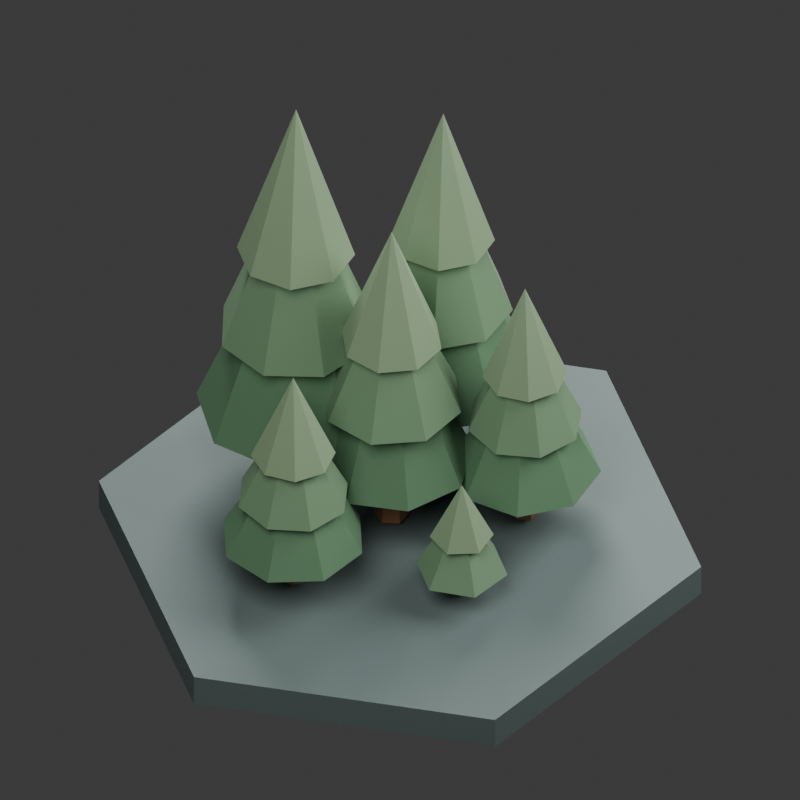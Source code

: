 # Source: pine_trees.blend  (saved by Blender 5.0.119; exported with 4.5.12 LTS)
import bpy
from mathutils import Matrix  # noqa: F401  (used for matrix-valued properties, if any)

bpy.ops.wm.read_factory_settings(use_empty=True)
scene = bpy.context.scene
scene.name = 'Scene'

# ---- collections
col_collection = bpy.data.collections.new('Collection'); scene.collection.children.link(col_collection)

# ---- materials (node trees are filled in below, after node groups)
mat_bark = bpy.data.materials.new('Bark')
mat_bark.diffuse_color = (0.2392, 0.1129, 0.05481, 1.0)
mat_pine = bpy.data.materials.new('Pine')
mat_pine.diffuse_color = (0.0648, 0.1441, 0.07227, 1.0)
mat_pine_light = bpy.data.materials.new('Pine light')
mat_pine_light.diffuse_color = (0.1048, 0.1855, 0.09981, 1.0)
mat_pine_top = bpy.data.materials.new('Pine top')
mat_pine_top.diffuse_color = (0.1564, 0.2332, 0.1326, 1.0)
mat_preview_ground = bpy.data.materials.new('Preview ground')
mat_preview_ground.diffuse_color = (0.075, 0.105, 0.1, 1.0)

# ---- material node trees
mat_bark.use_nodes = True; mat_bark.node_tree.nodes.clear()
_N = mat_bark.node_tree.nodes; _L = mat_bark.node_tree.links
n0 = _N.new('ShaderNodeBsdfPrincipled'); n0.name = 'Principled BSDF'; n0.location = (-200, 100)
n0.inputs[0].default_value = (0.2392, 0.1129, 0.05481, 1.0)
n0.inputs[2].default_value = 0.78
n1 = _N.new('ShaderNodeOutputMaterial'); n1.name = 'Material Output'; n1.location = (200, 100)
_L.new(n0.outputs[0], n1.inputs[0])
n1.is_active_output = True
mat_pine.use_nodes = True; mat_pine.node_tree.nodes.clear()
_N = mat_pine.node_tree.nodes; _L = mat_pine.node_tree.links
n0 = _N.new('ShaderNodeBsdfPrincipled'); n0.name = 'Principled BSDF'; n0.location = (-200, 100)
n0.inputs[0].default_value = (0.0648, 0.1441, 0.07227, 1.0)
n0.inputs[2].default_value = 0.78
n1 = _N.new('ShaderNodeOutputMaterial'); n1.name = 'Material Output'; n1.location = (200, 100)
_L.new(n0.outputs[0], n1.inputs[0])
n1.is_active_output = True
mat_pine_light.use_nodes = True; mat_pine_light.node_tree.nodes.clear()
_N = mat_pine_light.node_tree.nodes; _L = mat_pine_light.node_tree.links
n0 = _N.new('ShaderNodeBsdfPrincipled'); n0.name = 'Principled BSDF'; n0.location = (-200, 100)
n0.inputs[0].default_value = (0.1048, 0.1855, 0.09981, 1.0)
n0.inputs[2].default_value = 0.78
n1 = _N.new('ShaderNodeOutputMaterial'); n1.name = 'Material Output'; n1.location = (200, 100)
_L.new(n0.outputs[0], n1.inputs[0])
n1.is_active_output = True
mat_pine_top.use_nodes = True; mat_pine_top.node_tree.nodes.clear()
_N = mat_pine_top.node_tree.nodes; _L = mat_pine_top.node_tree.links
n0 = _N.new('ShaderNodeBsdfPrincipled'); n0.name = 'Principled BSDF'; n0.location = (-200, 100)
n0.inputs[0].default_value = (0.1564, 0.2332, 0.1326, 1.0)
n0.inputs[2].default_value = 0.78
n1 = _N.new('ShaderNodeOutputMaterial'); n1.name = 'Material Output'; n1.location = (200, 100)
_L.new(n0.outputs[0], n1.inputs[0])
n1.is_active_output = True
mat_preview_ground.use_nodes = True; mat_preview_ground.node_tree.nodes.clear()
_N = mat_preview_ground.node_tree.nodes; _L = mat_preview_ground.node_tree.links
n0 = _N.new('ShaderNodeBsdfPrincipled'); n0.name = 'Principled BSDF'; n0.location = (-200, 100)
n0.inputs[0].default_value = (0.075, 0.105, 0.1, 1.0)
n0.inputs[2].default_value = 0.78
n1 = _N.new('ShaderNodeOutputMaterial'); n1.name = 'Material Output'; n1.location = (200, 100)
_L.new(n0.outputs[0], n1.inputs[0])
n1.is_active_output = True

# ---- world
world_world = bpy.data.worlds.new('World'); scene.world = world_world
world_world.use_nodes = True; world_world.node_tree.nodes.clear()
_N = world_world.node_tree.nodes; _L = world_world.node_tree.links
n0 = _N.new('ShaderNodeOutputWorld'); n0.name = 'World Output'; n0.location = (200, 100)
n1 = _N.new('ShaderNodeBackground'); n1.name = 'Background'; n1.location = (-200, 100)
n1.inputs[0].default_value = (0.05088, 0.05088, 0.05088, 1.0)
_L.new(n1.outputs[0], n0.inputs[0])
n0.is_active_output = True
world_world.color = (0.25, 0.25, 0.25)
world_world.sun_shadow_jitter_overblur = 0.0

# ---- cameras
cam_camera_001 = bpy.data.cameras.new('Camera.001')
cam_camera_001.type = 'ORTHO'
cam_camera_001.ortho_scale = 3.0

# ---- lights
light_area = bpy.data.lights.new('Area', 'AREA')
light_area.energy = 650.0
light_area.shape = 'DISK'
light_area.size = 5.0
light_area.size_y = 1.0
light_area_001 = bpy.data.lights.new('Area.001', 'AREA')
light_area_001.energy = 400.0
light_area_001.shape = 'DISK'
light_area_001.size = 4.0
light_area_001.size_y = 1.0
light_area_002 = bpy.data.lights.new('Area.002', 'AREA')
light_area_002.energy = 700.0
light_area_002.shape = 'DISK'
light_area_002.size = 3.0
light_area_002.size_y = 1.0

# ---- meshes
me_cone = bpy.data.meshes.new('Cone')
me_cone.from_pydata([(0.0, 0.076, -0.226), (0.0, 0.057, 0.226), (0.06582, 0.038, -0.226), (0.04936, 0.0285, 0.226), (0.06582, -0.038, -0.226), (0.04936, -0.0285, 0.226), (0.0, -0.076, -0.226), (0.0, -0.057, 0.226), (-0.06582, -0.038, -0.226), (-0.04936, -0.0285, 0.226), (-0.06582, 0.038, -0.226), (-0.04936, 0.0285, 0.226), (0.5301, 0.2994, -0.226), (0.5365, 0.2831, 0.178), (0.5993, 0.2889, -0.226), (0.5884, 0.2752, 0.178), (0.6249, 0.2238, -0.226), (0.6076, 0.2264, 0.178), (0.5812, 0.169, -0.226), (0.5748, 0.1853, 0.178), (0.512, 0.1795, -0.226), (0.5229, 0.1931, 0.178), (0.4864, 0.2446, -0.226), (0.5037, 0.242, 0.178), (0.2901, -0.2004, -0.226), (0.3066, -0.2014, 0.138), (0.3263, -0.1452, -0.226), (0.3337, -0.1599, 0.138), (0.3921, -0.1489, -0.226), (0.3831, -0.1627, 0.138), (0.4219, -0.2078, -0.226), (0.4054, -0.2069, 0.138), (0.3857, -0.2631, -0.226), (0.3783, -0.2483, 0.138), (0.3198, -0.2594, -0.226), (0.3289, -0.2455, 0.138), (0.8782, -0.25, -0.226), (0.8726, -0.2366, 0.078), (0.8207, -0.2425, -0.226), (0.8295, -0.231, 0.078), (0.7984, -0.1889, -0.226), (0.8128, -0.1908, 0.078), (0.8337, -0.1429, -0.226), (0.8393, -0.1563, 0.078), (0.8912, -0.1504, -0.226), (0.8824, -0.1619, 0.078), (0.9134, -0.204, -0.226), (0.8991, -0.2021, 0.078), (-0.01471, -0.4961, -0.226), (-0.01571, -0.5096, 0.054), (0.02992, -0.5265, -0.226), (0.01776, -0.5324, 0.054), (0.0259, -0.5804, -0.226), (0.01475, -0.5728, 0.054), (-0.02274, -0.6038, -0.226), (-0.02174, -0.5903, 0.054), (-0.06737, -0.5734, -0.226), (-0.05521, -0.5675, 0.054), (-0.06335, -0.5196, -0.226), (-0.0522, -0.5272, 0.054), (0.6424, -0.6119, -0.226), (0.6348, -0.6158, -0.042), (0.6407, -0.6458, -0.226), (0.6336, -0.6412, -0.042), (0.6105, -0.6614, -0.226), (0.6109, -0.6529, -0.042), (0.5819, -0.643, -0.226), (0.5895, -0.6391, -0.042), (0.5835, -0.6091, -0.226), (0.5907, -0.6137, -0.042), (0.6138, -0.5935, -0.226), (0.6134, -0.602, -0.042)], [], [(0, 1, 3, 2), (2, 3, 5, 4), (4, 5, 7, 6), (6, 7, 9, 8), (3, 1, 11, 9, 7, 5), (8, 9, 11, 10), (10, 11, 1, 0), (0, 2, 4, 6, 8, 10), (12, 13, 15, 14), (14, 15, 17, 16), (16, 17, 19, 18), (18, 19, 21, 20), (15, 13, 23, 21, 19, 17), (20, 21, 23, 22), (22, 23, 13, 12), (12, 14, 16, 18, 20, 22), (24, 25, 27, 26), (26, 27, 29, 28), (28, 29, 31, 30), (30, 31, 33, 32), (27, 25, 35, 33, 31, 29), (32, 33, 35, 34), (34, 35, 25, 24), (24, 26, 28, 30, 32, 34), (36, 37, 39, 38), (38, 39, 41, 40), (40, 41, 43, 42), (42, 43, 45, 44), (39, 37, 47, 45, 43, 41), (44, 45, 47, 46), (46, 47, 37, 36), (36, 38, 40, 42, 44, 46), (48, 49, 51, 50), (50, 51, 53, 52), (52, 53, 55, 54), (54, 55, 57, 56), (51, 49, 59, 57, 55, 53), (56, 57, 59, 58), (58, 59, 49, 48), (48, 50, 52, 54, 56, 58), (60, 61, 63, 62), (62, 63, 65, 64), (64, 65, 67, 66), (66, 67, 69, 68), (63, 61, 71, 69, 67, 65), (68, 69, 71, 70), (70, 71, 61, 60), (60, 62, 64, 66, 68, 70)])
_uv = me_cone.uv_layers.new(name='UVMap')
_uv.uv.foreach_set('vector', [1.0, 0.5, 1.0, 1.0, 0.8333, 1.0, 0.8333, 0.5, 0.8333, 0.5, 0.8333, 1.0, 0.6667, 1.0, 0.6667, 0.5, 0.6667, 0.5, 0.6667, 1.0, 0.5, 1.0, 0.5, 0.5, 0.5, 0.5, 0.5, 1.0, 0.3333, 1.0, 0.3333, 0.5, 0.4578, 0.37, 0.25, 0.49, 0.04215, 0.37, 0.04215, 0.13, 0.25, 0.01, 0.4578, 0.13, 0.3333, 0.5, 0.3333, 1.0, 0.1667, 1.0, 0.1667, 0.5, 0.1667, 0.5, 0.1667, 1.0, -8.941e-08, 1.0, -8.941e-08, 0.5, 0.75, 0.49, 0.9578, 0.37, 0.9578, 0.13, 0.75, 0.01, 0.5422, 0.13, 0.5422, 0.37, 1.0, 0.5, 1.0, 1.0, 0.8333, 1.0, 0.8333, 0.5, 0.8333, 0.5, 0.8333, 1.0, 0.6667, 1.0, 0.6667, 0.5, 0.6667, 0.5, 0.6667, 1.0, 0.5, 1.0, 0.5, 0.5, 0.5, 0.5, 0.5, 1.0, 0.3333, 1.0, 0.3333, 0.5, 0.4578, 0.37, 0.25, 0.49, 0.04215, 0.37, 0.04215, 0.13, 0.25, 0.01, 0.4578, 0.13, 0.3333, 0.5, 0.3333, 1.0, 0.1667, 1.0, 0.1667, 0.5, 0.1667, 0.5, 0.1667, 1.0, -8.941e-08, 1.0, -8.941e-08, 0.5, 0.75, 0.49, 0.9578, 0.37, 0.9578, 0.13, 0.75, 0.01, 0.5422, 0.13, 0.5422, 0.37, 1.0, 0.5, 1.0, 1.0, 0.8333, 1.0, 0.8333, 0.5, 0.8333, 0.5, 0.8333, 1.0, 0.6667, 1.0, 0.6667, 0.5, 0.6667, 0.5, 0.6667, 1.0, 0.5, 1.0, 0.5, 0.5, 0.5, 0.5, 0.5, 1.0, 0.3333, 1.0, 0.3333, 0.5, 0.4578, 0.37, 0.25, 0.49, 0.04215, 0.37, 0.04215, 0.13, 0.25, 0.01, 0.4578, 0.13, 0.3333, 0.5, 0.3333, 1.0, 0.1667, 1.0, 0.1667, 0.5, 0.1667, 0.5, 0.1667, 1.0, -8.941e-08, 1.0, -8.941e-08, 0.5, 0.75, 0.49, 0.9578, 0.37, 0.9578, 0.13, 0.75, 0.01, 0.5422, 0.13, 0.5422, 0.37, 1.0, 0.5, 1.0, 1.0, 0.8333, 1.0, 0.8333, 0.5, 0.8333, 0.5, 0.8333, 1.0, 0.6667, 1.0, 0.6667, 0.5, 0.6667, 0.5, 0.6667, 1.0, 0.5, 1.0, 0.5, 0.5, 0.5, 0.5, 0.5, 1.0, 0.3333, 1.0, 0.3333, 0.5, 0.4578, 0.37, 0.25, 0.49, 0.04215, 0.37, 0.04215, 0.13, 0.25, 0.01, 0.4578, 0.13, 0.3333, 0.5, 0.3333, 1.0, 0.1667, 1.0, 0.1667, 0.5, 0.1667, 0.5, 0.1667, 1.0, -8.941e-08, 1.0, -8.941e-08, 0.5, 0.75, 0.49, 0.9578, 0.37, 0.9578, 0.13, 0.75, 0.01, 0.5422, 0.13, 0.5422, 0.37, 1.0, 0.5, 1.0, 1.0, 0.8333, 1.0, 0.8333, 0.5, 0.8333, 0.5, 0.8333, 1.0, 0.6667, 1.0, 0.6667, 0.5, 0.6667, 0.5, 0.6667, 1.0, 0.5, 1.0, 0.5, 0.5, 0.5, 0.5, 0.5, 1.0, 0.3333, 1.0, 0.3333, 0.5, 0.4578, 0.37, 0.25, 0.49, 0.04215, 0.37, 0.04215, 0.13, 0.25, 0.01, 0.4578, 0.13, 0.3333, 0.5, 0.3333, 1.0, 0.1667, 1.0, 0.1667, 0.5, 0.1667, 0.5, 0.1667, 1.0, -8.941e-08, 1.0, -8.941e-08, 0.5, 0.75, 0.49, 0.9578, 0.37, 0.9578, 0.13, 0.75, 0.01, 0.5422, 0.13, 0.5422, 0.37, 1.0, 0.5, 1.0, 1.0, 0.8333, 1.0, 0.8333, 0.5, 0.8333, 0.5, 0.8333, 1.0, 0.6667, 1.0, 0.6667, 0.5, 0.6667, 0.5, 0.6667, 1.0, 0.5, 1.0, 0.5, 0.5, 0.5, 0.5, 0.5, 1.0, 0.3333, 1.0, 0.3333, 0.5, 0.4578, 0.37, 0.25, 0.49, 0.04215, 0.37, 0.04215, 0.13, 0.25, 0.01, 0.4578, 0.13, 0.3333, 0.5, 0.3333, 1.0, 0.1667, 1.0, 0.1667, 0.5, 0.1667, 0.5, 0.1667, 1.0, -8.941e-08, 1.0, -8.941e-08, 0.5, 0.75, 0.49, 0.9578, 0.37, 0.9578, 0.13, 0.75, 0.01, 0.5422, 0.13, 0.5422, 0.37])
me_cone.materials.append(mat_bark)
me_cone.update()
me_cone_001 = bpy.data.meshes.new('Cone.001')
me_cone_001.from_pydata([(0.0, 0.3785, -0.496), (0.2676, 0.2676, -0.496), (0.3785, 0.0, -0.496), (0.2676, -0.2676, -0.496), (0.0, -0.3785, -0.496), (-0.2676, -0.2676, -0.496), (-0.3785, 0.0, -0.496), (-0.2676, 0.2676, -0.496), (0.0, 0.0, 0.496), (-0.248, -0.09005, -0.544), (-0.155, -0.3421, -0.544), (-0.2674, -0.5861, -0.544), (-0.5195, -0.6791, -0.544), (-0.7635, -0.5667, -0.544), (-0.8565, -0.3146, -0.544), (-0.7441, -0.07061, -0.544), (-0.492, 0.02241, -0.544), (-0.5057, -0.3284, 0.32), (-0.4974, 0.4294, -0.584), (-0.259, 0.4226, -0.584), (-0.09524, 0.2493, -0.584), (-0.102, 0.01091, -0.584), (-0.2753, -0.1529, -0.584), (-0.5137, -0.1461, -0.584), (-0.6775, 0.02725, -0.584), (-0.6707, 0.2656, -0.584), (-0.3864, 0.1383, 0.1733), (-1.094, 0.2326, -0.644), (-0.8958, 0.33, -0.644), (-0.6872, 0.259, -0.644), (-0.5898, 0.06135, -0.644), (-0.6608, -0.1473, -0.644), (-0.8584, -0.2447, -0.644), (-1.067, -0.1737, -0.644), (-1.164, 0.02397, -0.644), (-0.8771, 0.04266, -0.04667), (0.07692, 0.3158, -0.668), (-0.1304, 0.273, -0.668), (-0.3072, 0.3893, -0.668), (-0.35, 0.5966, -0.668), (-0.2337, 0.7735, -0.668), (-0.02643, 0.8163, -0.668), (0.1504, 0.7, -0.668), (0.1932, 0.4927, -0.668), (-0.0784, 0.5447, -0.1347)], [], [(0, 8, 1), (1, 8, 2), (2, 8, 3), (3, 8, 4), (4, 8, 5), (5, 8, 6), (0, 1, 2, 3, 4, 5, 6, 7), (6, 8, 7), (7, 8, 0), (9, 17, 10), (10, 17, 11), (11, 17, 12), (12, 17, 13), (13, 17, 14), (14, 17, 15), (9, 10, 11, 12, 13, 14, 15, 16), (15, 17, 16), (16, 17, 9), (18, 26, 19), (19, 26, 20), (20, 26, 21), (21, 26, 22), (22, 26, 23), (23, 26, 24), (18, 19, 20, 21, 22, 23, 24, 25), (24, 26, 25), (25, 26, 18), (27, 35, 28), (28, 35, 29), (29, 35, 30), (30, 35, 31), (31, 35, 32), (32, 35, 33), (27, 28, 29, 30, 31, 32, 33, 34), (33, 35, 34), (34, 35, 27), (36, 44, 37), (37, 44, 38), (38, 44, 39), (39, 44, 40), (40, 44, 41), (41, 44, 42), (36, 37, 38, 39, 40, 41, 42, 43), (42, 44, 43), (43, 44, 36)])
_uv = me_cone_001.uv_layers.new(name='UVMap')
_uv.uv.foreach_set('vector', [0.25, 0.49, 0.25, 0.25, 0.4197, 0.4197, 0.4197, 0.4197, 0.25, 0.25, 0.49, 0.25, 0.49, 0.25, 0.25, 0.25, 0.4197, 0.08029, 0.4197, 0.08029, 0.25, 0.25, 0.25, 0.01, 0.25, 0.01, 0.25, 0.25, 0.08029, 0.08029, 0.08029, 0.08029, 0.25, 0.25, 0.01, 0.25, 0.75, 0.49, 0.9197, 0.4197, 0.99, 0.25, 0.9197, 0.08029, 0.75, 0.01, 0.5803, 0.08029, 0.51, 0.25, 0.5803, 0.4197, 0.01, 0.25, 0.25, 0.25, 0.08029, 0.4197, 0.08029, 0.4197, 0.25, 0.25, 0.25, 0.49, 0.25, 0.49, 0.25, 0.25, 0.4197, 0.4197, 0.4197, 0.4197, 0.25, 0.25, 0.49, 0.25, 0.49, 0.25, 0.25, 0.25, 0.4197, 0.08029, 0.4197, 0.08029, 0.25, 0.25, 0.25, 0.01, 0.25, 0.01, 0.25, 0.25, 0.08029, 0.08029, 0.08029, 0.08029, 0.25, 0.25, 0.01, 0.25, 0.75, 0.49, 0.9197, 0.4197, 0.99, 0.25, 0.9197, 0.08029, 0.75, 0.01, 0.5803, 0.08029, 0.51, 0.25, 0.5803, 0.4197, 0.01, 0.25, 0.25, 0.25, 0.08029, 0.4197, 0.08029, 0.4197, 0.25, 0.25, 0.25, 0.49, 0.25, 0.49, 0.25, 0.25, 0.4197, 0.4197, 0.4197, 0.4197, 0.25, 0.25, 0.49, 0.25, 0.49, 0.25, 0.25, 0.25, 0.4197, 0.08029, 0.4197, 0.08029, 0.25, 0.25, 0.25, 0.01, 0.25, 0.01, 0.25, 0.25, 0.08029, 0.08029, 0.08029, 0.08029, 0.25, 0.25, 0.01, 0.25, 0.75, 0.49, 0.9197, 0.4197, 0.99, 0.25, 0.9197, 0.08029, 0.75, 0.01, 0.5803, 0.08029, 0.51, 0.25, 0.5803, 0.4197, 0.01, 0.25, 0.25, 0.25, 0.08029, 0.4197, 0.08029, 0.4197, 0.25, 0.25, 0.25, 0.49, 0.25, 0.49, 0.25, 0.25, 0.4197, 0.4197, 0.4197, 0.4197, 0.25, 0.25, 0.49, 0.25, 0.49, 0.25, 0.25, 0.25, 0.4197, 0.08029, 0.4197, 0.08029, 0.25, 0.25, 0.25, 0.01, 0.25, 0.01, 0.25, 0.25, 0.08029, 0.08029, 0.08029, 0.08029, 0.25, 0.25, 0.01, 0.25, 0.75, 0.49, 0.9197, 0.4197, 0.99, 0.25, 0.9197, 0.08029, 0.75, 0.01, 0.5803, 0.08029, 0.51, 0.25, 0.5803, 0.4197, 0.01, 0.25, 0.25, 0.25, 0.08029, 0.4197, 0.08029, 0.4197, 0.25, 0.25, 0.25, 0.49, 0.25, 0.49, 0.25, 0.25, 0.4197, 0.4197, 0.4197, 0.4197, 0.25, 0.25, 0.49, 0.25, 0.49, 0.25, 0.25, 0.25, 0.4197, 0.08029, 0.4197, 0.08029, 0.25, 0.25, 0.25, 0.01, 0.25, 0.01, 0.25, 0.25, 0.08029, 0.08029, 0.08029, 0.08029, 0.25, 0.25, 0.01, 0.25, 0.75, 0.49, 0.9197, 0.4197, 0.99, 0.25, 0.9197, 0.08029, 0.75, 0.01, 0.5803, 0.08029, 0.51, 0.25, 0.5803, 0.4197, 0.01, 0.25, 0.25, 0.25, 0.08029, 0.4197, 0.08029, 0.4197, 0.25, 0.25, 0.25, 0.49])
me_cone_001.materials.append(mat_pine)
me_cone_001.update()
me_cone_002 = bpy.data.meshes.new('Cone.002')
me_cone_002.from_pydata([(0.0, 0.2974, -0.4266), (0.2103, 0.2103, -0.4266), (0.2974, 0.0, -0.4266), (0.2103, -0.2103, -0.4266), (0.0, -0.2974, -0.4266), (-0.2103, -0.2103, -0.4266), (-0.2974, 0.0, -0.4266), (-0.2103, 0.2103, -0.4266), (0.0, 0.0, 0.4266), (0.8551, 0.1048, -0.5245), (0.8337, -0.09581, -0.5245), (0.6767, -0.2225, -0.5245), (0.476, -0.2011, -0.5245), (0.3493, -0.04406, -0.5245), (0.3708, 0.1566, -0.5245), (0.5278, 0.2833, -0.5245), (0.7284, 0.2618, -0.5245), (0.6022, 0.03038, 0.2186), (0.04935, -0.1486, -0.6061), (0.229, -0.04445, -0.6061), (0.4297, -0.09789, -0.6061), (0.5339, -0.2776, -0.6061), (0.4804, -0.4783, -0.6061), (0.3007, -0.5824, -0.6061), (0.1, -0.529, -0.6061), (-0.004087, -0.3493, -0.6061), (0.2649, -0.3134, 0.04523), (0.9569, -0.4989, -0.7285), (0.8771, -0.6477, -0.7285), (0.7154, -0.6964, -0.7285), (0.5666, -0.6166, -0.7285), (0.5179, -0.4549, -0.7285), (0.5977, -0.3061, -0.7285), (0.7594, -0.2574, -0.7285), (0.9082, -0.3372, -0.7285), (0.7374, -0.4769, -0.2148), (-0.1945, -0.2957, -0.7774), (-0.04581, -0.3663, -0.7774), (0.009396, -0.5214, -0.7774), (-0.06122, -0.6701, -0.7774), (-0.2163, -0.7253, -0.7774), (-0.365, -0.6547, -0.7774), (-0.4202, -0.4996, -0.7774), (-0.3496, -0.3509, -0.7774), (-0.2054, -0.5105, -0.3188), (0.3476, -0.975, -1.081), (0.2017, -0.8752, -1.081), (0.2152, -0.699, -1.081), (0.3746, -0.6225, -1.081), (0.5205, -0.7223, -1.081), (0.507, -0.8986, -1.081), (0.3611, -0.7988, -0.7694)], [], [(0, 8, 1), (1, 8, 2), (2, 8, 3), (3, 8, 4), (4, 8, 5), (5, 8, 6), (0, 1, 2, 3, 4, 5, 6, 7), (6, 8, 7), (7, 8, 0), (9, 17, 10), (10, 17, 11), (11, 17, 12), (12, 17, 13), (13, 17, 14), (14, 17, 15), (9, 10, 11, 12, 13, 14, 15, 16), (15, 17, 16), (16, 17, 9), (18, 26, 19), (19, 26, 20), (20, 26, 21), (21, 26, 22), (22, 26, 23), (23, 26, 24), (18, 19, 20, 21, 22, 23, 24, 25), (24, 26, 25), (25, 26, 18), (27, 35, 28), (28, 35, 29), (29, 35, 30), (30, 35, 31), (31, 35, 32), (32, 35, 33), (27, 28, 29, 30, 31, 32, 33, 34), (33, 35, 34), (34, 35, 27), (36, 44, 37), (37, 44, 38), (38, 44, 39), (39, 44, 40), (40, 44, 41), (41, 44, 42), (36, 37, 38, 39, 40, 41, 42, 43), (42, 44, 43), (43, 44, 36), (45, 51, 46), (46, 51, 47), (47, 51, 48), (48, 51, 49), (45, 46, 47, 48, 49, 50), (49, 51, 50), (50, 51, 45)])
_uv = me_cone_002.uv_layers.new(name='UVMap')
_uv.uv.foreach_set('vector', [0.25, 0.49, 0.25, 0.25, 0.4197, 0.4197, 0.4197, 0.4197, 0.25, 0.25, 0.49, 0.25, 0.49, 0.25, 0.25, 0.25, 0.4197, 0.08029, 0.4197, 0.08029, 0.25, 0.25, 0.25, 0.01, 0.25, 0.01, 0.25, 0.25, 0.08029, 0.08029, 0.08029, 0.08029, 0.25, 0.25, 0.01, 0.25, 0.75, 0.49, 0.9197, 0.4197, 0.99, 0.25, 0.9197, 0.08029, 0.75, 0.01, 0.5803, 0.08029, 0.51, 0.25, 0.5803, 0.4197, 0.01, 0.25, 0.25, 0.25, 0.08029, 0.4197, 0.08029, 0.4197, 0.25, 0.25, 0.25, 0.49, 0.25, 0.49, 0.25, 0.25, 0.4197, 0.4197, 0.4197, 0.4197, 0.25, 0.25, 0.49, 0.25, 0.49, 0.25, 0.25, 0.25, 0.4197, 0.08029, 0.4197, 0.08029, 0.25, 0.25, 0.25, 0.01, 0.25, 0.01, 0.25, 0.25, 0.08029, 0.08029, 0.08029, 0.08029, 0.25, 0.25, 0.01, 0.25, 0.75, 0.49, 0.9197, 0.4197, 0.99, 0.25, 0.9197, 0.08029, 0.75, 0.01, 0.5803, 0.08029, 0.51, 0.25, 0.5803, 0.4197, 0.01, 0.25, 0.25, 0.25, 0.08029, 0.4197, 0.08029, 0.4197, 0.25, 0.25, 0.25, 0.49, 0.25, 0.49, 0.25, 0.25, 0.4197, 0.4197, 0.4197, 0.4197, 0.25, 0.25, 0.49, 0.25, 0.49, 0.25, 0.25, 0.25, 0.4197, 0.08029, 0.4197, 0.08029, 0.25, 0.25, 0.25, 0.01, 0.25, 0.01, 0.25, 0.25, 0.08029, 0.08029, 0.08029, 0.08029, 0.25, 0.25, 0.01, 0.25, 0.75, 0.49, 0.9197, 0.4197, 0.99, 0.25, 0.9197, 0.08029, 0.75, 0.01, 0.5803, 0.08029, 0.51, 0.25, 0.5803, 0.4197, 0.01, 0.25, 0.25, 0.25, 0.08029, 0.4197, 0.08029, 0.4197, 0.25, 0.25, 0.25, 0.49, 0.25, 0.49, 0.25, 0.25, 0.4197, 0.4197, 0.4197, 0.4197, 0.25, 0.25, 0.49, 0.25, 0.49, 0.25, 0.25, 0.25, 0.4197, 0.08029, 0.4197, 0.08029, 0.25, 0.25, 0.25, 0.01, 0.25, 0.01, 0.25, 0.25, 0.08029, 0.08029, 0.08029, 0.08029, 0.25, 0.25, 0.01, 0.25, 0.75, 0.49, 0.9197, 0.4197, 0.99, 0.25, 0.9197, 0.08029, 0.75, 0.01, 0.5803, 0.08029, 0.51, 0.25, 0.5803, 0.4197, 0.01, 0.25, 0.25, 0.25, 0.08029, 0.4197, 0.08029, 0.4197, 0.25, 0.25, 0.25, 0.49, 0.25, 0.49, 0.25, 0.25, 0.4197, 0.4197, 0.4197, 0.4197, 0.25, 0.25, 0.49, 0.25, 0.49, 0.25, 0.25, 0.25, 0.4197, 0.08029, 0.4197, 0.08029, 0.25, 0.25, 0.25, 0.01, 0.25, 0.01, 0.25, 0.25, 0.08029, 0.08029, 0.08029, 0.08029, 0.25, 0.25, 0.01, 0.25, 0.75, 0.49, 0.9197, 0.4197, 0.99, 0.25, 0.9197, 0.08029, 0.75, 0.01, 0.5803, 0.08029, 0.51, 0.25, 0.5803, 0.4197, 0.01, 0.25, 0.25, 0.25, 0.08029, 0.4197, 0.08029, 0.4197, 0.25, 0.25, 0.25, 0.49, 0.25, 0.49, 0.25, 0.25, 0.4578, 0.37, 0.4578, 0.37, 0.25, 0.25, 0.4578, 0.13, 0.4578, 0.13, 0.25, 0.25, 0.25, 0.01, 0.25, 0.01, 0.25, 0.25, 0.04215, 0.13, 0.75, 0.49, 0.9578, 0.37, 0.9578, 0.13, 0.75, 0.01, 0.5422, 0.13, 0.5422, 0.37, 0.04215, 0.13, 0.25, 0.25, 0.04215, 0.37, 0.04215, 0.37, 0.25, 0.25, 0.25, 0.49])
me_cone_002.materials.append(mat_pine_light)
me_cone_002.update()
me_cone_003 = bpy.data.meshes.new('Cone.003')
me_cone_003.from_pydata([(0.0, 0.2227, -0.3571), (0.1574, 0.1574, -0.3571), (0.2227, 0.0, -0.3571), (0.1574, -0.1574, -0.3571), (0.0, -0.2227, -0.3571), (-0.1574, -0.1574, -0.3571), (-0.2227, 0.0, -0.3571), (-0.1574, 0.1574, -0.3571), (0.0, 0.0, 0.3571), (-0.1567, 0.3884, -0.505), (-0.2945, 0.3313, -0.505), (-0.4323, 0.3884, -0.505), (-0.4894, 0.5262, -0.505), (-0.4323, 0.664, -0.505), (-0.2945, 0.7211, -0.505), (-0.1567, 0.664, -0.505), (-0.0996, 0.5262, -0.505), (-0.2945, 0.5262, 0.1171), (0.1963, 0.5675, -0.6282), (0.3217, 0.4883, -0.6282), (0.3544, 0.3435, -0.6282), (0.2751, 0.2181, -0.6282), (0.1304, 0.1854, -0.6282), (0.004916, 0.2646, -0.6282), (-0.02776, 0.4094, -0.6282), (0.0515, 0.5349, -0.6282), (0.1633, 0.3765, -0.08288), (-0.05761, 0.8431, -0.813), (-0.03216, 0.9632, -0.813), (0.07077, 1.03, -0.813), (0.1909, 1.005, -0.813), (0.2578, 0.9018, -0.813), (0.2324, 0.7817, -0.813), (0.1295, 0.7147, -0.813), (0.009335, 0.7402, -0.813), (0.1001, 0.8725, -0.3829), (0.3909, 0.01987, -0.8869), (0.4211, 0.1381, -0.8869), (0.526, 0.2003, -0.8869), (0.6442, 0.1701, -0.8869), (0.7064, 0.06512, -0.8869), (0.6762, -0.05307, -0.8869), (0.5713, -0.1153, -0.8869), (0.4531, -0.08507, -0.8869), (0.5486, 0.04249, -0.5029), (0.573, 0.5592, -1.237), (0.4613, 0.6036, -1.237), (0.4439, 0.7224, -1.237), (0.5381, 0.7969, -1.237), (0.6498, 0.7526, -1.237), (0.6672, 0.6337, -1.237), (0.5555, 0.6781, -0.9829)], [], [(0, 8, 1), (1, 8, 2), (2, 8, 3), (3, 8, 4), (4, 8, 5), (5, 8, 6), (0, 1, 2, 3, 4, 5, 6, 7), (6, 8, 7), (7, 8, 0), (9, 17, 10), (10, 17, 11), (11, 17, 12), (12, 17, 13), (13, 17, 14), (14, 17, 15), (9, 10, 11, 12, 13, 14, 15, 16), (15, 17, 16), (16, 17, 9), (18, 26, 19), (19, 26, 20), (20, 26, 21), (21, 26, 22), (22, 26, 23), (23, 26, 24), (18, 19, 20, 21, 22, 23, 24, 25), (24, 26, 25), (25, 26, 18), (27, 35, 28), (28, 35, 29), (29, 35, 30), (30, 35, 31), (31, 35, 32), (32, 35, 33), (27, 28, 29, 30, 31, 32, 33, 34), (33, 35, 34), (34, 35, 27), (36, 44, 37), (37, 44, 38), (38, 44, 39), (39, 44, 40), (40, 44, 41), (41, 44, 42), (36, 37, 38, 39, 40, 41, 42, 43), (42, 44, 43), (43, 44, 36), (45, 51, 46), (46, 51, 47), (47, 51, 48), (48, 51, 49), (45, 46, 47, 48, 49, 50), (49, 51, 50), (50, 51, 45)])
_uv = me_cone_003.uv_layers.new(name='UVMap')
_uv.uv.foreach_set('vector', [0.25, 0.49, 0.25, 0.25, 0.4197, 0.4197, 0.4197, 0.4197, 0.25, 0.25, 0.49, 0.25, 0.49, 0.25, 0.25, 0.25, 0.4197, 0.08029, 0.4197, 0.08029, 0.25, 0.25, 0.25, 0.01, 0.25, 0.01, 0.25, 0.25, 0.08029, 0.08029, 0.08029, 0.08029, 0.25, 0.25, 0.01, 0.25, 0.75, 0.49, 0.9197, 0.4197, 0.99, 0.25, 0.9197, 0.08029, 0.75, 0.01, 0.5803, 0.08029, 0.51, 0.25, 0.5803, 0.4197, 0.01, 0.25, 0.25, 0.25, 0.08029, 0.4197, 0.08029, 0.4197, 0.25, 0.25, 0.25, 0.49, 0.25, 0.49, 0.25, 0.25, 0.4197, 0.4197, 0.4197, 0.4197, 0.25, 0.25, 0.49, 0.25, 0.49, 0.25, 0.25, 0.25, 0.4197, 0.08029, 0.4197, 0.08029, 0.25, 0.25, 0.25, 0.01, 0.25, 0.01, 0.25, 0.25, 0.08029, 0.08029, 0.08029, 0.08029, 0.25, 0.25, 0.01, 0.25, 0.75, 0.49, 0.9197, 0.4197, 0.99, 0.25, 0.9197, 0.08029, 0.75, 0.01, 0.5803, 0.08029, 0.51, 0.25, 0.5803, 0.4197, 0.01, 0.25, 0.25, 0.25, 0.08029, 0.4197, 0.08029, 0.4197, 0.25, 0.25, 0.25, 0.49, 0.25, 0.49, 0.25, 0.25, 0.4197, 0.4197, 0.4197, 0.4197, 0.25, 0.25, 0.49, 0.25, 0.49, 0.25, 0.25, 0.25, 0.4197, 0.08029, 0.4197, 0.08029, 0.25, 0.25, 0.25, 0.01, 0.25, 0.01, 0.25, 0.25, 0.08029, 0.08029, 0.08029, 0.08029, 0.25, 0.25, 0.01, 0.25, 0.75, 0.49, 0.9197, 0.4197, 0.99, 0.25, 0.9197, 0.08029, 0.75, 0.01, 0.5803, 0.08029, 0.51, 0.25, 0.5803, 0.4197, 0.01, 0.25, 0.25, 0.25, 0.08029, 0.4197, 0.08029, 0.4197, 0.25, 0.25, 0.25, 0.49, 0.25, 0.49, 0.25, 0.25, 0.4197, 0.4197, 0.4197, 0.4197, 0.25, 0.25, 0.49, 0.25, 0.49, 0.25, 0.25, 0.25, 0.4197, 0.08029, 0.4197, 0.08029, 0.25, 0.25, 0.25, 0.01, 0.25, 0.01, 0.25, 0.25, 0.08029, 0.08029, 0.08029, 0.08029, 0.25, 0.25, 0.01, 0.25, 0.75, 0.49, 0.9197, 0.4197, 0.99, 0.25, 0.9197, 0.08029, 0.75, 0.01, 0.5803, 0.08029, 0.51, 0.25, 0.5803, 0.4197, 0.01, 0.25, 0.25, 0.25, 0.08029, 0.4197, 0.08029, 0.4197, 0.25, 0.25, 0.25, 0.49, 0.25, 0.49, 0.25, 0.25, 0.4197, 0.4197, 0.4197, 0.4197, 0.25, 0.25, 0.49, 0.25, 0.49, 0.25, 0.25, 0.25, 0.4197, 0.08029, 0.4197, 0.08029, 0.25, 0.25, 0.25, 0.01, 0.25, 0.01, 0.25, 0.25, 0.08029, 0.08029, 0.08029, 0.08029, 0.25, 0.25, 0.01, 0.25, 0.75, 0.49, 0.9197, 0.4197, 0.99, 0.25, 0.9197, 0.08029, 0.75, 0.01, 0.5803, 0.08029, 0.51, 0.25, 0.5803, 0.4197, 0.01, 0.25, 0.25, 0.25, 0.08029, 0.4197, 0.08029, 0.4197, 0.25, 0.25, 0.25, 0.49, 0.25, 0.49, 0.25, 0.25, 0.4578, 0.37, 0.4578, 0.37, 0.25, 0.25, 0.4578, 0.13, 0.4578, 0.13, 0.25, 0.25, 0.25, 0.01, 0.25, 0.01, 0.25, 0.25, 0.04215, 0.13, 0.75, 0.49, 0.9578, 0.37, 0.9578, 0.13, 0.75, 0.01, 0.5422, 0.13, 0.5422, 0.37, 0.04215, 0.13, 0.25, 0.25, 0.04215, 0.37, 0.04215, 0.37, 0.25, 0.25, 0.25, 0.49])
me_cone_003.materials.append(mat_pine_top)
me_cone_003.update()
me_cylinder = bpy.data.meshes.new('Cylinder')
me_cylinder.from_pydata([(0.0, 1.155, -0.0675), (0.0, 1.155, 0.0675), (1.0, 0.5774, -0.0675), (1.0, 0.5774, 0.0675), (1.0, -0.5774, -0.0675), (1.0, -0.5774, 0.0675), (0.0, -1.155, -0.0675), (0.0, -1.155, 0.0675), (-1.0, -0.5774, -0.0675), (-1.0, -0.5774, 0.0675), (-1.0, 0.5774, -0.0675), (-1.0, 0.5774, 0.0675)], [], [(0, 1, 3, 2), (2, 3, 5, 4), (4, 5, 7, 6), (6, 7, 9, 8), (3, 1, 11, 9, 7, 5), (8, 9, 11, 10), (10, 11, 1, 0), (0, 2, 4, 6, 8, 10)])
_uv = me_cylinder.uv_layers.new(name='UVMap')
_uv.uv.foreach_set('vector', [1.0, 0.5, 1.0, 1.0, 0.8333, 1.0, 0.8333, 0.5, 0.8333, 0.5, 0.8333, 1.0, 0.6667, 1.0, 0.6667, 0.5, 0.6667, 0.5, 0.6667, 1.0, 0.5, 1.0, 0.5, 0.5, 0.5, 0.5, 0.5, 1.0, 0.3333, 1.0, 0.3333, 0.5, 0.4578, 0.37, 0.25, 0.49, 0.04215, 0.37, 0.04215, 0.13, 0.25, 0.01, 0.4578, 0.13, 0.3333, 0.5, 0.3333, 1.0, 0.1667, 1.0, 0.1667, 0.5, 0.1667, 0.5, 0.1667, 1.0, -8.941e-08, 1.0, -8.941e-08, 0.5, 0.75, 0.49, 0.9578, 0.37, 0.9578, 0.13, 0.75, 0.01, 0.5422, 0.13, 0.5422, 0.37])
me_cylinder.materials.append(mat_preview_ground)
me_cylinder.update()

# ---- objects
ob_pine_trees_bark = bpy.data.objects.new('Pine trees Bark', me_cone)
ob_pine_trees_pine = bpy.data.objects.new('Pine trees Pine', me_cone_001)
ob_pine_trees_pine_light = bpy.data.objects.new('Pine trees Pine light', me_cone_002)
ob_pine_trees_pine_top = bpy.data.objects.new('Pine trees Pine top', me_cone_003)
ob_footprint = bpy.data.objects.new('Footprint', None)
ob_preview_hex_plinth = bpy.data.objects.new('Preview hex plinth', me_cylinder)
ob_camera = bpy.data.objects.new('Camera', cam_camera_001)
ob_key = bpy.data.objects.new('Key', light_area)
ob_fill = bpy.data.objects.new('Fill', light_area_001)
ob_rim = bpy.data.objects.new('Rim', light_area_002)

# ---- transforms, parenting, visibility, modifiers, constraints
ob_pine_trees_bark.location = (-0.3, 0.34, 0.226)
ob_pine_trees_bark.rotation_euler = (0.0, 0.0, -0.2992)
ob_pine_trees_pine.location = (-0.3, 0.34, 0.868)
ob_pine_trees_pine.rotation_euler = (0.0, -0.0, 2.665)
ob_pine_trees_pine_light.location = (-0.3, 0.34, 1.185)
ob_pine_trees_pine_light.rotation_euler = (0.0, -0.0, 0.04927)
ob_pine_trees_pine_top.location = (-0.3, 0.34, 1.503)
ob_pine_trees_pine_top.rotation_euler = (0.0, 0.0, -1.981)
ob_footprint.location = (-0.01327, 0.06081, 0.93)
ob_footprint.scale = (0.7413, 0.6775, 0.93)
ob_footprint.empty_display_type = 'CUBE'
ob_preview_hex_plinth.location = (0.0, 0.0, -0.0925)
ob_camera.location = (-1.85, -5.7, 6.0)
ob_camera.rotation_euler = (0.8374, 3.038e-08, -0.3138)
ob_key.location = (-3.0, -4.0, 7.0)
ob_key.rotation_euler = (0.6787, 3.477e-08, -0.6435)
ob_fill.location = (4.0, -1.0, 4.0)
ob_fill.rotation_euler = (0.9108, 5.903e-08, 1.326)
ob_rim.location = (1.0, 4.0, 5.0)
ob_rim.rotation_euler = (0.7762, -2.938e-08, 2.897)

# ---- collection membership
col_collection.objects.link(ob_pine_trees_bark)
col_collection.objects.link(ob_pine_trees_pine)
col_collection.objects.link(ob_pine_trees_pine_light)
col_collection.objects.link(ob_pine_trees_pine_top)
col_collection.objects.link(ob_footprint)
col_collection.objects.link(ob_preview_hex_plinth)
col_collection.objects.link(ob_camera)
col_collection.objects.link(ob_key)
col_collection.objects.link(ob_fill)
col_collection.objects.link(ob_rim)

# ---- scene / render settings (as saved in the file)
scene.camera = ob_camera
scene.frame_start = 1; scene.frame_end = 250; scene.frame_set(1)
scene.render.engine = 'CYCLES'
scene.render.resolution_x = 1000
scene.render.resolution_y = 1000
scene.render.bake_bias = 0.0
scene.render.bake_samples = 0
scene.cycles.samples = 40
scene.cycles.sampling_pattern = 'TABULATED_SOBOL'
scene.eevee.use_volume_custom_range = False
bpy.context.view_layer.update()
